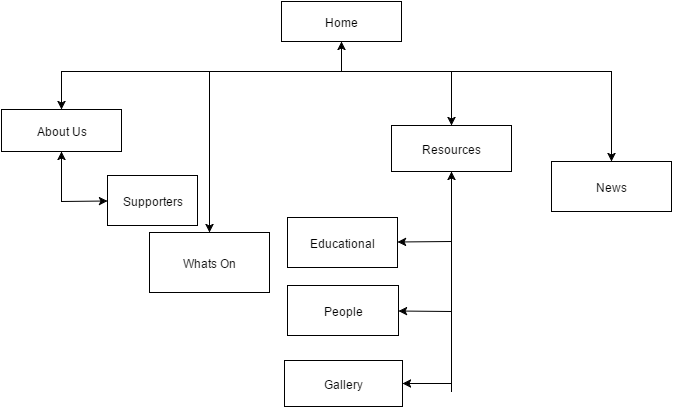

The diagram above was exported from draw.io. Its source (the exported page's mxGraphModel, read from the mxfile embedded in the PNG):
<mxGraphModel dx="1434" dy="770" grid="1" gridSize="10" guides="1" tooltips="1" connect="1" fold="1" page="1" pageScale="1" pageWidth="826" pageHeight="1169" background="#ffffff" math="0">
  <root>
    <mxCell id="0" />
    <mxCell id="1" parent="0" />
    <mxCell id="2" value="Home" style="whiteSpace=wrap;html=1;" vertex="1" parent="1">
      <mxGeometry x="350" y="10" width="120" height="40" as="geometry" />
    </mxCell>
    <mxCell id="4" value="" style="endArrow=classic;html=1;entryX=0.5;entryY=1;" edge="1" parent="1" target="2">
      <mxGeometry width="50" height="50" relative="1" as="geometry">
        <mxPoint x="410" y="80" as="sourcePoint" />
        <mxPoint x="360" y="90" as="targetPoint" />
      </mxGeometry>
    </mxCell>
    <mxCell id="6" value="" style="endArrow=none;html=1;" edge="1" parent="1">
      <mxGeometry width="50" height="50" relative="1" as="geometry">
        <mxPoint x="130" y="80" as="sourcePoint" />
        <mxPoint x="680" y="80" as="targetPoint" />
      </mxGeometry>
    </mxCell>
    <mxCell id="7" value="" style="endArrow=classic;html=1;" edge="1" parent="1" target="8">
      <mxGeometry width="50" height="50" relative="1" as="geometry">
        <mxPoint x="130" y="80" as="sourcePoint" />
        <mxPoint x="130" y="130" as="targetPoint" />
      </mxGeometry>
    </mxCell>
    <mxCell id="8" value="About Us" style="whiteSpace=wrap;html=1;" vertex="1" parent="1">
      <mxGeometry x="70" y="118" width="120" height="42" as="geometry" />
    </mxCell>
    <mxCell id="9" value="" style="endArrow=none;html=1;entryX=0.5;entryY=1;" edge="1" parent="1" target="8">
      <mxGeometry width="50" height="50" relative="1" as="geometry">
        <mxPoint x="130" y="210" as="sourcePoint" />
        <mxPoint x="60" y="10" as="targetPoint" />
      </mxGeometry>
    </mxCell>
    <mxCell id="10" value="" style="endArrow=classic;html=1;" edge="1" parent="1" target="11">
      <mxGeometry width="50" height="50" relative="1" as="geometry">
        <mxPoint x="130" y="210" as="sourcePoint" />
        <mxPoint x="190" y="210" as="targetPoint" />
      </mxGeometry>
    </mxCell>
    <mxCell id="11" value="Supporters" style="whiteSpace=wrap;html=1;" vertex="1" parent="1">
      <mxGeometry x="176" y="184" width="90" height="50" as="geometry" />
    </mxCell>
    <mxCell id="13" value="Gallery" style="whiteSpace=wrap;html=1;" vertex="1" parent="1">
      <mxGeometry x="353" y="369" width="118" height="46" as="geometry" />
    </mxCell>
    <mxCell id="14" value="" style="endArrow=classic;html=1;" edge="1" parent="1" target="15">
      <mxGeometry width="50" height="50" relative="1" as="geometry">
        <mxPoint x="520" y="80" as="sourcePoint" />
        <mxPoint x="520" y="140" as="targetPoint" />
      </mxGeometry>
    </mxCell>
    <mxCell id="15" value="Resources" style="whiteSpace=wrap;html=1;" vertex="1" parent="1">
      <mxGeometry x="460" y="134" width="120" height="46" as="geometry" />
    </mxCell>
    <mxCell id="16" value="" style="endArrow=none;html=1;entryX=0.5;entryY=1;" edge="1" parent="1" target="15">
      <mxGeometry width="50" height="50" relative="1" as="geometry">
        <mxPoint x="520" y="250" as="sourcePoint" />
        <mxPoint x="60" y="10" as="targetPoint" />
      </mxGeometry>
    </mxCell>
    <mxCell id="17" value="" style="endArrow=classic;html=1;" edge="1" parent="1" target="18">
      <mxGeometry width="50" height="50" relative="1" as="geometry">
        <mxPoint x="520" y="250" as="sourcePoint" />
        <mxPoint x="450" y="250" as="targetPoint" />
      </mxGeometry>
    </mxCell>
    <mxCell id="18" value="Educational" style="whiteSpace=wrap;html=1;" vertex="1" parent="1">
      <mxGeometry x="356" y="226" width="110" height="50" as="geometry" />
    </mxCell>
    <mxCell id="19" value="" style="endArrow=none;html=1;" edge="1" parent="1">
      <mxGeometry width="50" height="50" relative="1" as="geometry">
        <mxPoint x="520" y="320" as="sourcePoint" />
        <mxPoint x="520" y="250" as="targetPoint" />
      </mxGeometry>
    </mxCell>
    <mxCell id="20" value="" style="endArrow=classic;html=1;" edge="1" parent="1" target="21">
      <mxGeometry width="50" height="50" relative="1" as="geometry">
        <mxPoint x="520" y="320" as="sourcePoint" />
        <mxPoint x="470" y="320" as="targetPoint" />
      </mxGeometry>
    </mxCell>
    <mxCell id="21" value="People" style="whiteSpace=wrap;html=1;" vertex="1" parent="1">
      <mxGeometry x="356" y="294" width="111" height="50" as="geometry" />
    </mxCell>
    <mxCell id="22" value="" style="endArrow=classic;html=1;" edge="1" parent="1" target="23">
      <mxGeometry width="50" height="50" relative="1" as="geometry">
        <mxPoint x="680" y="80" as="sourcePoint" />
        <mxPoint x="680" y="180" as="targetPoint" />
      </mxGeometry>
    </mxCell>
    <mxCell id="23" value="News" style="whiteSpace=wrap;html=1;" vertex="1" parent="1">
      <mxGeometry x="620" y="170" width="120" height="50" as="geometry" />
    </mxCell>
    <mxCell id="24" value="" style="endArrow=classic;html=1;" edge="1" parent="1">
      <mxGeometry width="50" height="50" relative="1" as="geometry">
        <mxPoint x="520" y="250" as="sourcePoint" />
        <mxPoint x="520" y="180" as="targetPoint" />
      </mxGeometry>
    </mxCell>
    <mxCell id="25" value="" style="endArrow=classic;html=1;entryX=0.5;entryY=1;" edge="1" parent="1" target="8">
      <mxGeometry width="50" height="50" relative="1" as="geometry">
        <mxPoint x="130" y="210" as="sourcePoint" />
        <mxPoint x="60" y="10" as="targetPoint" />
      </mxGeometry>
    </mxCell>
    <mxCell id="26" value="" style="endArrow=classic;html=1;" edge="1" parent="1" target="27">
      <mxGeometry width="50" height="50" relative="1" as="geometry">
        <mxPoint x="278" y="81" as="sourcePoint" />
        <mxPoint x="278" y="271" as="targetPoint" />
      </mxGeometry>
    </mxCell>
    <mxCell id="27" value="Whats On" style="whiteSpace=wrap;html=1;" vertex="1" parent="1">
      <mxGeometry x="218" y="241" width="120" height="60" as="geometry" />
    </mxCell>
    <mxCell id="28" value="" style="endArrow=none;html=1;" edge="1" parent="1">
      <mxGeometry width="50" height="50" relative="1" as="geometry">
        <mxPoint x="520" y="400" as="sourcePoint" />
        <mxPoint x="520" y="320" as="targetPoint" />
      </mxGeometry>
    </mxCell>
    <mxCell id="29" value="" style="endArrow=classic;html=1;entryX=1;entryY=0.5;" edge="1" parent="1" target="13">
      <mxGeometry width="50" height="50" relative="1" as="geometry">
        <mxPoint x="520" y="392" as="sourcePoint" />
        <mxPoint x="470" y="403" as="targetPoint" />
      </mxGeometry>
    </mxCell>
  </root>
</mxGraphModel>